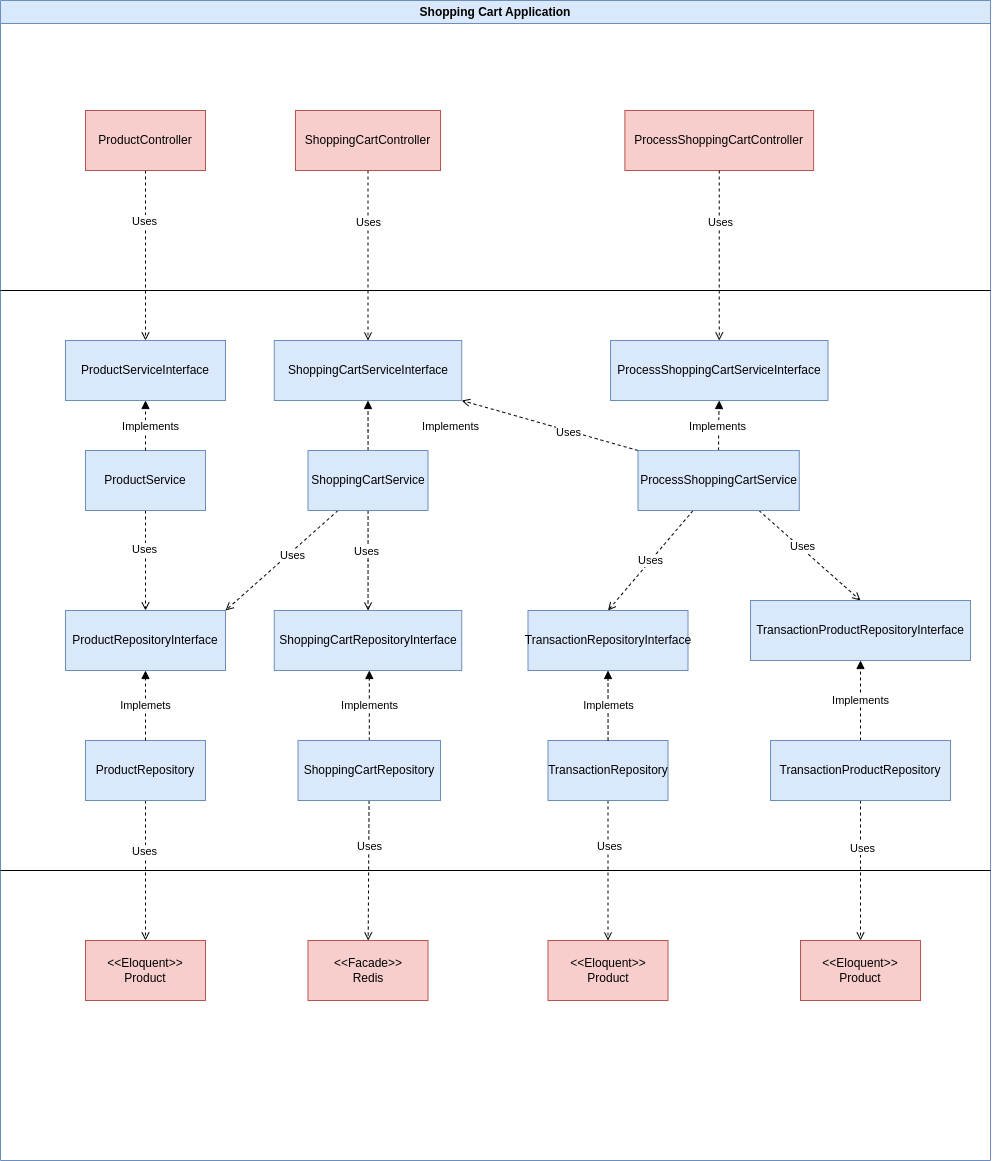

The diagram above was exported from draw.io. Its source (the exported page's mxGraphModel, read from the mxfile embedded in the PNG):
<mxGraphModel dx="2607" dy="2489" grid="1" gridSize="10" guides="1" tooltips="1" connect="1" arrows="1" fold="1" page="1" pageScale="1" pageWidth="850" pageHeight="1100" math="0" shadow="0">
  <root>
    <mxCell id="0" />
    <mxCell id="1" parent="0" />
    <mxCell id="mxp6yhTy76JbaHwM8U1C-1" value="Shopping Cart Application" style="swimlane;whiteSpace=wrap;html=1;fillColor=#dae8fc;strokeColor=#6c8ebf;" vertex="1" parent="1">
      <mxGeometry x="50" y="-290" width="990" height="1160" as="geometry" />
    </mxCell>
    <mxCell id="mxp6yhTy76JbaHwM8U1C-26" style="edgeStyle=orthogonalEdgeStyle;rounded=0;orthogonalLoop=1;jettySize=auto;html=1;dashed=1;endArrow=open;endFill=0;" edge="1" parent="mxp6yhTy76JbaHwM8U1C-1" source="mxp6yhTy76JbaHwM8U1C-4" target="mxp6yhTy76JbaHwM8U1C-22">
      <mxGeometry relative="1" as="geometry" />
    </mxCell>
    <mxCell id="mxp6yhTy76JbaHwM8U1C-4" value="ProductController" style="rounded=0;whiteSpace=wrap;html=1;fillColor=#f8cecc;strokeColor=#b85450;" vertex="1" parent="mxp6yhTy76JbaHwM8U1C-1">
      <mxGeometry x="85" y="110" width="120" height="60" as="geometry" />
    </mxCell>
    <mxCell id="mxp6yhTy76JbaHwM8U1C-18" style="edgeStyle=orthogonalEdgeStyle;rounded=0;orthogonalLoop=1;jettySize=auto;html=1;entryX=0.5;entryY=0;entryDx=0;entryDy=0;dashed=1;endArrow=open;endFill=0;" edge="1" parent="mxp6yhTy76JbaHwM8U1C-1" source="mxp6yhTy76JbaHwM8U1C-5" target="mxp6yhTy76JbaHwM8U1C-17">
      <mxGeometry relative="1" as="geometry" />
    </mxCell>
    <mxCell id="mxp6yhTy76JbaHwM8U1C-5" value="ShoppingCartController" style="rounded=0;whiteSpace=wrap;html=1;fillColor=#f8cecc;strokeColor=#b85450;" vertex="1" parent="mxp6yhTy76JbaHwM8U1C-1">
      <mxGeometry x="295" y="110" width="145" height="60" as="geometry" />
    </mxCell>
    <mxCell id="mxp6yhTy76JbaHwM8U1C-19" style="edgeStyle=orthogonalEdgeStyle;rounded=0;orthogonalLoop=1;jettySize=auto;html=1;entryX=0.5;entryY=1;entryDx=0;entryDy=0;endArrow=block;endFill=1;dashed=1;" edge="1" parent="mxp6yhTy76JbaHwM8U1C-1" source="mxp6yhTy76JbaHwM8U1C-13" target="mxp6yhTy76JbaHwM8U1C-17">
      <mxGeometry relative="1" as="geometry">
        <Array as="points">
          <mxPoint x="368" y="430" />
          <mxPoint x="368" y="430" />
        </Array>
      </mxGeometry>
    </mxCell>
    <mxCell id="mxp6yhTy76JbaHwM8U1C-56" style="rounded=0;orthogonalLoop=1;jettySize=auto;html=1;exitX=0.25;exitY=1;exitDx=0;exitDy=0;entryX=1;entryY=0;entryDx=0;entryDy=0;dashed=1;endArrow=open;endFill=0;" edge="1" parent="mxp6yhTy76JbaHwM8U1C-1" source="mxp6yhTy76JbaHwM8U1C-13" target="mxp6yhTy76JbaHwM8U1C-48">
      <mxGeometry relative="1" as="geometry" />
    </mxCell>
    <mxCell id="mxp6yhTy76JbaHwM8U1C-57" value="Uses" style="edgeLabel;html=1;align=center;verticalAlign=middle;resizable=0;points=[];" vertex="1" connectable="0" parent="mxp6yhTy76JbaHwM8U1C-56">
      <mxGeometry x="-0.1498" y="2" relative="1" as="geometry">
        <mxPoint as="offset" />
      </mxGeometry>
    </mxCell>
    <mxCell id="mxp6yhTy76JbaHwM8U1C-58" style="edgeStyle=orthogonalEdgeStyle;rounded=0;orthogonalLoop=1;jettySize=auto;html=1;dashed=1;endArrow=open;endFill=0;" edge="1" parent="mxp6yhTy76JbaHwM8U1C-1" source="mxp6yhTy76JbaHwM8U1C-13" target="mxp6yhTy76JbaHwM8U1C-46">
      <mxGeometry relative="1" as="geometry" />
    </mxCell>
    <mxCell id="mxp6yhTy76JbaHwM8U1C-59" value="Uses" style="edgeLabel;html=1;align=center;verticalAlign=middle;resizable=0;points=[];" vertex="1" connectable="0" parent="mxp6yhTy76JbaHwM8U1C-58">
      <mxGeometry x="-0.2011" y="-2" relative="1" as="geometry">
        <mxPoint as="offset" />
      </mxGeometry>
    </mxCell>
    <mxCell id="mxp6yhTy76JbaHwM8U1C-13" value="ShoppingCartService" style="whiteSpace=wrap;html=1;fillColor=#dae8fc;strokeColor=#6c8ebf;rounded=0;" vertex="1" parent="mxp6yhTy76JbaHwM8U1C-1">
      <mxGeometry x="307.5" y="450" width="120" height="60" as="geometry" />
    </mxCell>
    <mxCell id="mxp6yhTy76JbaHwM8U1C-17" value="ShoppingCartServiceInterface" style="whiteSpace=wrap;html=1;fillColor=#dae8fc;strokeColor=#6c8ebf;rounded=0;" vertex="1" parent="mxp6yhTy76JbaHwM8U1C-1">
      <mxGeometry x="273.75" y="340" width="187.5" height="60" as="geometry" />
    </mxCell>
    <mxCell id="mxp6yhTy76JbaHwM8U1C-54" style="edgeStyle=orthogonalEdgeStyle;rounded=0;orthogonalLoop=1;jettySize=auto;html=1;dashed=1;endArrow=open;endFill=0;" edge="1" parent="mxp6yhTy76JbaHwM8U1C-1" source="mxp6yhTy76JbaHwM8U1C-21" target="mxp6yhTy76JbaHwM8U1C-48">
      <mxGeometry relative="1" as="geometry" />
    </mxCell>
    <mxCell id="mxp6yhTy76JbaHwM8U1C-55" value="Uses" style="edgeLabel;html=1;align=center;verticalAlign=middle;resizable=0;points=[];" vertex="1" connectable="0" parent="mxp6yhTy76JbaHwM8U1C-54">
      <mxGeometry x="-0.22" y="-2" relative="1" as="geometry">
        <mxPoint as="offset" />
      </mxGeometry>
    </mxCell>
    <mxCell id="mxp6yhTy76JbaHwM8U1C-21" value="ProductService" style="whiteSpace=wrap;html=1;fillColor=#dae8fc;strokeColor=#6c8ebf;rounded=0;" vertex="1" parent="mxp6yhTy76JbaHwM8U1C-1">
      <mxGeometry x="85" y="450" width="120" height="60" as="geometry" />
    </mxCell>
    <mxCell id="mxp6yhTy76JbaHwM8U1C-22" value="ProductServiceInterface" style="whiteSpace=wrap;html=1;fillColor=#dae8fc;strokeColor=#6c8ebf;rounded=0;" vertex="1" parent="mxp6yhTy76JbaHwM8U1C-1">
      <mxGeometry x="65" y="340" width="160" height="60" as="geometry" />
    </mxCell>
    <mxCell id="mxp6yhTy76JbaHwM8U1C-20" style="edgeStyle=orthogonalEdgeStyle;rounded=0;orthogonalLoop=1;jettySize=auto;html=1;entryX=0.5;entryY=1;entryDx=0;entryDy=0;endArrow=block;endFill=1;dashed=1;" edge="1" parent="mxp6yhTy76JbaHwM8U1C-1" source="mxp6yhTy76JbaHwM8U1C-21" target="mxp6yhTy76JbaHwM8U1C-22">
      <mxGeometry relative="1" as="geometry" />
    </mxCell>
    <mxCell id="mxp6yhTy76JbaHwM8U1C-31" value="ProcessShoppingCartController" style="rounded=0;whiteSpace=wrap;html=1;fillColor=#f8cecc;strokeColor=#b85450;" vertex="1" parent="mxp6yhTy76JbaHwM8U1C-1">
      <mxGeometry x="624.38" y="110" width="188.75" height="60" as="geometry" />
    </mxCell>
    <mxCell id="mxp6yhTy76JbaHwM8U1C-30" style="edgeStyle=orthogonalEdgeStyle;rounded=0;orthogonalLoop=1;jettySize=auto;html=1;entryX=0.5;entryY=0;entryDx=0;entryDy=0;dashed=1;endArrow=open;endFill=0;" edge="1" parent="mxp6yhTy76JbaHwM8U1C-1" source="mxp6yhTy76JbaHwM8U1C-31" target="mxp6yhTy76JbaHwM8U1C-34">
      <mxGeometry relative="1" as="geometry" />
    </mxCell>
    <mxCell id="mxp6yhTy76JbaHwM8U1C-36" value="Uses" style="edgeLabel;html=1;align=center;verticalAlign=middle;resizable=0;points=[];" vertex="1" connectable="0" parent="mxp6yhTy76JbaHwM8U1C-30">
      <mxGeometry x="-0.2824" y="3" relative="1" as="geometry">
        <mxPoint x="-3" y="-11" as="offset" />
      </mxGeometry>
    </mxCell>
    <mxCell id="mxp6yhTy76JbaHwM8U1C-34" value="ProcessShoppingCartServiceInterface" style="whiteSpace=wrap;html=1;fillColor=#dae8fc;strokeColor=#6c8ebf;rounded=0;" vertex="1" parent="mxp6yhTy76JbaHwM8U1C-1">
      <mxGeometry x="610" y="340" width="217.5" height="60" as="geometry" />
    </mxCell>
    <mxCell id="mxp6yhTy76JbaHwM8U1C-32" style="edgeStyle=orthogonalEdgeStyle;rounded=0;orthogonalLoop=1;jettySize=auto;html=1;entryX=0.5;entryY=1;entryDx=0;entryDy=0;endArrow=block;endFill=1;dashed=1;" edge="1" parent="mxp6yhTy76JbaHwM8U1C-1" source="mxp6yhTy76JbaHwM8U1C-33" target="mxp6yhTy76JbaHwM8U1C-34">
      <mxGeometry relative="1" as="geometry" />
    </mxCell>
    <mxCell id="mxp6yhTy76JbaHwM8U1C-35" style="rounded=0;orthogonalLoop=1;jettySize=auto;html=1;entryX=1;entryY=1;entryDx=0;entryDy=0;dashed=1;endArrow=open;endFill=0;exitX=0;exitY=0;exitDx=0;exitDy=0;" edge="1" parent="mxp6yhTy76JbaHwM8U1C-1" source="mxp6yhTy76JbaHwM8U1C-33" target="mxp6yhTy76JbaHwM8U1C-17">
      <mxGeometry relative="1" as="geometry" />
    </mxCell>
    <mxCell id="mxp6yhTy76JbaHwM8U1C-69" value="Uses" style="edgeLabel;html=1;align=center;verticalAlign=middle;resizable=0;points=[];" vertex="1" connectable="0" parent="mxp6yhTy76JbaHwM8U1C-35">
      <mxGeometry x="-0.203" y="1" relative="1" as="geometry">
        <mxPoint as="offset" />
      </mxGeometry>
    </mxCell>
    <mxCell id="mxp6yhTy76JbaHwM8U1C-67" value="Uses" style="rounded=0;orthogonalLoop=1;jettySize=auto;html=1;entryX=0.5;entryY=0;entryDx=0;entryDy=0;dashed=1;endArrow=open;endFill=0;" edge="1" parent="mxp6yhTy76JbaHwM8U1C-1" source="mxp6yhTy76JbaHwM8U1C-33" target="mxp6yhTy76JbaHwM8U1C-62">
      <mxGeometry relative="1" as="geometry" />
    </mxCell>
    <mxCell id="mxp6yhTy76JbaHwM8U1C-71" style="rounded=0;orthogonalLoop=1;jettySize=auto;html=1;exitX=0.75;exitY=1;exitDx=0;exitDy=0;entryX=0.5;entryY=0;entryDx=0;entryDy=0;dashed=1;endArrow=open;endFill=0;" edge="1" parent="mxp6yhTy76JbaHwM8U1C-1" source="mxp6yhTy76JbaHwM8U1C-33" target="mxp6yhTy76JbaHwM8U1C-65">
      <mxGeometry relative="1" as="geometry" />
    </mxCell>
    <mxCell id="mxp6yhTy76JbaHwM8U1C-72" value="Uses" style="edgeLabel;html=1;align=center;verticalAlign=middle;resizable=0;points=[];" vertex="1" connectable="0" parent="mxp6yhTy76JbaHwM8U1C-71">
      <mxGeometry x="-0.2093" y="2" relative="1" as="geometry">
        <mxPoint as="offset" />
      </mxGeometry>
    </mxCell>
    <mxCell id="mxp6yhTy76JbaHwM8U1C-33" value="ProcessShoppingCartService" style="whiteSpace=wrap;html=1;fillColor=#dae8fc;strokeColor=#6c8ebf;rounded=0;" vertex="1" parent="mxp6yhTy76JbaHwM8U1C-1">
      <mxGeometry x="637.5" y="450" width="161.26" height="60" as="geometry" />
    </mxCell>
    <mxCell id="mxp6yhTy76JbaHwM8U1C-37" value="Uses" style="edgeLabel;html=1;align=center;verticalAlign=middle;resizable=0;points=[];" vertex="1" connectable="0" parent="mxp6yhTy76JbaHwM8U1C-1">
      <mxGeometry x="495" y="210" as="geometry">
        <mxPoint x="-128" y="11" as="offset" />
      </mxGeometry>
    </mxCell>
    <mxCell id="mxp6yhTy76JbaHwM8U1C-38" value="Uses" style="edgeLabel;html=1;align=center;verticalAlign=middle;resizable=0;points=[];" vertex="1" connectable="0" parent="mxp6yhTy76JbaHwM8U1C-1">
      <mxGeometry x="143" y="220" as="geometry" />
    </mxCell>
    <mxCell id="mxp6yhTy76JbaHwM8U1C-41" value="Implements" style="edgeLabel;html=1;align=center;verticalAlign=middle;resizable=0;points=[];" vertex="1" connectable="0" parent="mxp6yhTy76JbaHwM8U1C-1">
      <mxGeometry x="827.5" y="270" as="geometry">
        <mxPoint x="-111" y="155" as="offset" />
      </mxGeometry>
    </mxCell>
    <mxCell id="mxp6yhTy76JbaHwM8U1C-42" value="Implements" style="edgeLabel;html=1;align=center;verticalAlign=middle;resizable=0;points=[];" vertex="1" connectable="0" parent="mxp6yhTy76JbaHwM8U1C-1">
      <mxGeometry x="560" y="270" as="geometry">
        <mxPoint x="-111" y="155" as="offset" />
      </mxGeometry>
    </mxCell>
    <mxCell id="mxp6yhTy76JbaHwM8U1C-43" value="Implements" style="edgeLabel;html=1;align=center;verticalAlign=middle;resizable=0;points=[];" vertex="1" connectable="0" parent="mxp6yhTy76JbaHwM8U1C-1">
      <mxGeometry x="260" y="270" as="geometry">
        <mxPoint x="-111" y="155" as="offset" />
      </mxGeometry>
    </mxCell>
    <mxCell id="mxp6yhTy76JbaHwM8U1C-60" value="Implements" style="edgeStyle=orthogonalEdgeStyle;rounded=0;orthogonalLoop=1;jettySize=auto;html=1;dashed=1;endArrow=block;endFill=1;" edge="1" parent="mxp6yhTy76JbaHwM8U1C-1" source="mxp6yhTy76JbaHwM8U1C-45" target="mxp6yhTy76JbaHwM8U1C-46">
      <mxGeometry relative="1" as="geometry">
        <Array as="points">
          <mxPoint x="368" y="700" />
          <mxPoint x="368" y="700" />
        </Array>
      </mxGeometry>
    </mxCell>
    <mxCell id="mxp6yhTy76JbaHwM8U1C-80" style="edgeStyle=none;rounded=0;orthogonalLoop=1;jettySize=auto;html=1;dashed=1;endArrow=open;endFill=0;" edge="1" parent="mxp6yhTy76JbaHwM8U1C-1" source="mxp6yhTy76JbaHwM8U1C-45" target="mxp6yhTy76JbaHwM8U1C-74">
      <mxGeometry relative="1" as="geometry" />
    </mxCell>
    <mxCell id="mxp6yhTy76JbaHwM8U1C-83" value="Uses" style="edgeLabel;html=1;align=center;verticalAlign=middle;resizable=0;points=[];" vertex="1" connectable="0" parent="mxp6yhTy76JbaHwM8U1C-80">
      <mxGeometry x="-0.3428" relative="1" as="geometry">
        <mxPoint as="offset" />
      </mxGeometry>
    </mxCell>
    <mxCell id="mxp6yhTy76JbaHwM8U1C-45" value="ShoppingCartRepository" style="whiteSpace=wrap;html=1;fillColor=#dae8fc;strokeColor=#6c8ebf;rounded=0;" vertex="1" parent="mxp6yhTy76JbaHwM8U1C-1">
      <mxGeometry x="297.5" y="740" width="142.5" height="60" as="geometry" />
    </mxCell>
    <mxCell id="mxp6yhTy76JbaHwM8U1C-46" value="ShoppingCartRepositoryInterface" style="whiteSpace=wrap;html=1;fillColor=#dae8fc;strokeColor=#6c8ebf;rounded=0;" vertex="1" parent="mxp6yhTy76JbaHwM8U1C-1">
      <mxGeometry x="273.75" y="610" width="187.5" height="60" as="geometry" />
    </mxCell>
    <mxCell id="mxp6yhTy76JbaHwM8U1C-76" style="edgeStyle=none;rounded=0;orthogonalLoop=1;jettySize=auto;html=1;endArrow=open;endFill=0;dashed=1;" edge="1" parent="mxp6yhTy76JbaHwM8U1C-1" source="mxp6yhTy76JbaHwM8U1C-47" target="mxp6yhTy76JbaHwM8U1C-75">
      <mxGeometry relative="1" as="geometry" />
    </mxCell>
    <mxCell id="mxp6yhTy76JbaHwM8U1C-77" value="Uses" style="edgeLabel;html=1;align=center;verticalAlign=middle;resizable=0;points=[];" vertex="1" connectable="0" parent="mxp6yhTy76JbaHwM8U1C-76">
      <mxGeometry x="0.2429" relative="1" as="geometry">
        <mxPoint x="-2" y="-37" as="offset" />
      </mxGeometry>
    </mxCell>
    <mxCell id="mxp6yhTy76JbaHwM8U1C-47" value="ProductRepository" style="whiteSpace=wrap;html=1;fillColor=#dae8fc;strokeColor=#6c8ebf;rounded=0;" vertex="1" parent="mxp6yhTy76JbaHwM8U1C-1">
      <mxGeometry x="85" y="740" width="120" height="60" as="geometry" />
    </mxCell>
    <mxCell id="mxp6yhTy76JbaHwM8U1C-48" value="ProductRepositoryInterface" style="whiteSpace=wrap;html=1;fillColor=#dae8fc;strokeColor=#6c8ebf;rounded=0;" vertex="1" parent="mxp6yhTy76JbaHwM8U1C-1">
      <mxGeometry x="65" y="610" width="160" height="60" as="geometry" />
    </mxCell>
    <mxCell id="mxp6yhTy76JbaHwM8U1C-49" value="Implemets" style="edgeStyle=orthogonalEdgeStyle;rounded=0;orthogonalLoop=1;jettySize=auto;html=1;entryX=0.5;entryY=1;entryDx=0;entryDy=0;endArrow=block;endFill=1;dashed=1;" edge="1" parent="mxp6yhTy76JbaHwM8U1C-1" source="mxp6yhTy76JbaHwM8U1C-47" target="mxp6yhTy76JbaHwM8U1C-48">
      <mxGeometry relative="1" as="geometry">
        <Array as="points">
          <mxPoint x="145" y="710" />
          <mxPoint x="145" y="710" />
        </Array>
      </mxGeometry>
    </mxCell>
    <mxCell id="mxp6yhTy76JbaHwM8U1C-81" style="edgeStyle=orthogonalEdgeStyle;rounded=0;orthogonalLoop=1;jettySize=auto;html=1;dashed=1;endArrow=open;endFill=0;" edge="1" parent="mxp6yhTy76JbaHwM8U1C-1" source="mxp6yhTy76JbaHwM8U1C-61" target="mxp6yhTy76JbaHwM8U1C-78">
      <mxGeometry relative="1" as="geometry" />
    </mxCell>
    <mxCell id="mxp6yhTy76JbaHwM8U1C-84" value="Uses" style="edgeLabel;html=1;align=center;verticalAlign=middle;resizable=0;points=[];" vertex="1" connectable="0" parent="mxp6yhTy76JbaHwM8U1C-81">
      <mxGeometry x="-0.3429" y="1" relative="1" as="geometry">
        <mxPoint as="offset" />
      </mxGeometry>
    </mxCell>
    <mxCell id="mxp6yhTy76JbaHwM8U1C-61" value="TransactionRepository" style="whiteSpace=wrap;html=1;fillColor=#dae8fc;strokeColor=#6c8ebf;rounded=0;" vertex="1" parent="mxp6yhTy76JbaHwM8U1C-1">
      <mxGeometry x="547.5" y="740" width="120" height="60" as="geometry" />
    </mxCell>
    <mxCell id="mxp6yhTy76JbaHwM8U1C-62" value="TransactionRepositoryInterface" style="whiteSpace=wrap;html=1;fillColor=#dae8fc;strokeColor=#6c8ebf;rounded=0;" vertex="1" parent="mxp6yhTy76JbaHwM8U1C-1">
      <mxGeometry x="527.5" y="610" width="160" height="60" as="geometry" />
    </mxCell>
    <mxCell id="mxp6yhTy76JbaHwM8U1C-63" value="Implemets" style="edgeStyle=orthogonalEdgeStyle;rounded=0;orthogonalLoop=1;jettySize=auto;html=1;entryX=0.5;entryY=1;entryDx=0;entryDy=0;endArrow=block;endFill=1;dashed=1;" edge="1" parent="mxp6yhTy76JbaHwM8U1C-1" source="mxp6yhTy76JbaHwM8U1C-61" target="mxp6yhTy76JbaHwM8U1C-62">
      <mxGeometry relative="1" as="geometry">
        <Array as="points">
          <mxPoint x="607.5" y="710" />
          <mxPoint x="607.5" y="710" />
        </Array>
      </mxGeometry>
    </mxCell>
    <mxCell id="mxp6yhTy76JbaHwM8U1C-68" value="Implements" style="edgeStyle=orthogonalEdgeStyle;rounded=0;orthogonalLoop=1;jettySize=auto;html=1;dashed=1;endArrow=block;endFill=1;" edge="1" parent="mxp6yhTy76JbaHwM8U1C-1" source="mxp6yhTy76JbaHwM8U1C-64" target="mxp6yhTy76JbaHwM8U1C-65">
      <mxGeometry relative="1" as="geometry" />
    </mxCell>
    <mxCell id="mxp6yhTy76JbaHwM8U1C-82" style="edgeStyle=orthogonalEdgeStyle;rounded=0;orthogonalLoop=1;jettySize=auto;html=1;dashed=1;endArrow=open;endFill=0;" edge="1" parent="mxp6yhTy76JbaHwM8U1C-1" source="mxp6yhTy76JbaHwM8U1C-64" target="mxp6yhTy76JbaHwM8U1C-79">
      <mxGeometry relative="1" as="geometry" />
    </mxCell>
    <mxCell id="mxp6yhTy76JbaHwM8U1C-85" value="Uses" style="edgeLabel;html=1;align=center;verticalAlign=middle;resizable=0;points=[];" vertex="1" connectable="0" parent="mxp6yhTy76JbaHwM8U1C-82">
      <mxGeometry x="-0.3143" y="1" relative="1" as="geometry">
        <mxPoint as="offset" />
      </mxGeometry>
    </mxCell>
    <mxCell id="mxp6yhTy76JbaHwM8U1C-64" value="TransactionProductRepository" style="whiteSpace=wrap;html=1;fillColor=#dae8fc;strokeColor=#6c8ebf;rounded=0;" vertex="1" parent="mxp6yhTy76JbaHwM8U1C-1">
      <mxGeometry x="770" y="740" width="180" height="60" as="geometry" />
    </mxCell>
    <mxCell id="mxp6yhTy76JbaHwM8U1C-65" value="TransactionProductRepositoryInterface" style="whiteSpace=wrap;html=1;fillColor=#dae8fc;strokeColor=#6c8ebf;rounded=0;" vertex="1" parent="mxp6yhTy76JbaHwM8U1C-1">
      <mxGeometry x="750" y="600" width="220" height="60" as="geometry" />
    </mxCell>
    <mxCell id="mxp6yhTy76JbaHwM8U1C-74" value="&amp;lt;&amp;lt;Facade&amp;gt;&amp;gt;&lt;br&gt;Redis" style="rounded=0;whiteSpace=wrap;html=1;fillColor=#f8cecc;strokeColor=#b85450;" vertex="1" parent="mxp6yhTy76JbaHwM8U1C-1">
      <mxGeometry x="307.5" y="940" width="120" height="60" as="geometry" />
    </mxCell>
    <mxCell id="mxp6yhTy76JbaHwM8U1C-75" value="&amp;lt;&amp;lt;Eloquent&amp;gt;&amp;gt;&lt;br&gt;Product" style="rounded=0;whiteSpace=wrap;html=1;fillColor=#f8cecc;strokeColor=#b85450;" vertex="1" parent="mxp6yhTy76JbaHwM8U1C-1">
      <mxGeometry x="85" y="940" width="120" height="60" as="geometry" />
    </mxCell>
    <mxCell id="mxp6yhTy76JbaHwM8U1C-78" value="&amp;lt;&amp;lt;Eloquent&amp;gt;&amp;gt;&lt;br&gt;Product" style="rounded=0;whiteSpace=wrap;html=1;fillColor=#f8cecc;strokeColor=#b85450;" vertex="1" parent="mxp6yhTy76JbaHwM8U1C-1">
      <mxGeometry x="547.5" y="940" width="120" height="60" as="geometry" />
    </mxCell>
    <mxCell id="mxp6yhTy76JbaHwM8U1C-79" value="&amp;lt;&amp;lt;Eloquent&amp;gt;&amp;gt;&lt;br&gt;Product" style="rounded=0;whiteSpace=wrap;html=1;fillColor=#f8cecc;strokeColor=#b85450;" vertex="1" parent="mxp6yhTy76JbaHwM8U1C-1">
      <mxGeometry x="800" y="940" width="120" height="60" as="geometry" />
    </mxCell>
    <mxCell id="mxp6yhTy76JbaHwM8U1C-3" value="" style="endArrow=none;html=1;rounded=0;exitX=0;exitY=0.25;exitDx=0;exitDy=0;entryX=1;entryY=0.25;entryDx=0;entryDy=0;" edge="1" parent="1" source="mxp6yhTy76JbaHwM8U1C-1" target="mxp6yhTy76JbaHwM8U1C-1">
      <mxGeometry width="50" height="50" relative="1" as="geometry">
        <mxPoint x="400" y="400" as="sourcePoint" />
        <mxPoint x="450" y="350" as="targetPoint" />
      </mxGeometry>
    </mxCell>
    <mxCell id="mxp6yhTy76JbaHwM8U1C-73" value="" style="endArrow=none;html=1;rounded=0;entryX=1;entryY=0.75;entryDx=0;entryDy=0;exitX=0;exitY=0.75;exitDx=0;exitDy=0;" edge="1" parent="1" source="mxp6yhTy76JbaHwM8U1C-1" target="mxp6yhTy76JbaHwM8U1C-1">
      <mxGeometry width="50" height="50" relative="1" as="geometry">
        <mxPoint x="440" y="660" as="sourcePoint" />
        <mxPoint x="490" y="610" as="targetPoint" />
      </mxGeometry>
    </mxCell>
  </root>
</mxGraphModel>